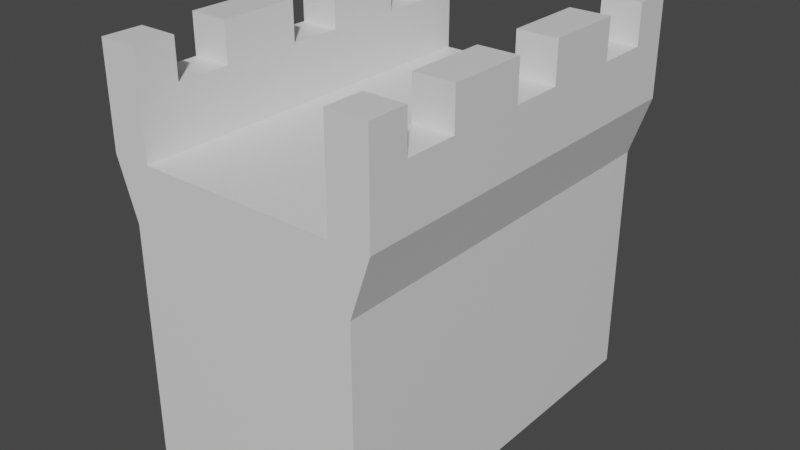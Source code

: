 # Source: Castle_Wall.blend  (saved by Blender 2.93.20; exported with 4.5.12 LTS)
import bpy
from mathutils import Matrix  # noqa: F401  (used for matrix-valued properties, if any)

bpy.ops.wm.read_factory_settings(use_empty=True)
scene = bpy.context.scene
scene.name = 'Scene'

# ---- collections
col_collection = bpy.data.collections.new('Collection'); scene.collection.children.link(col_collection)

# ---- materials (node trees are filled in below, after node groups)
mat_material = bpy.data.materials.new('Material')
mat_material.alpha_threshold = 0.0
mat_material.use_transparent_shadow = False
mat_material.line_color = (0.0, 0.0, 0.0, 1.0)

# ---- material node trees
mat_material.use_nodes = True; mat_material.node_tree.nodes.clear()
_N = mat_material.node_tree.nodes; _L = mat_material.node_tree.links
n0 = _N.new('ShaderNodeOutputMaterial'); n0.name = 'Material Output'; n0.location = (300, 300)
n1 = _N.new('ShaderNodeBsdfPrincipled'); n1.name = 'Principled BSDF'; n1.location = (10, 300)
n1.distribution = 'GGX'
n1.subsurface_method = 'BURLEY'
n1.inputs[2].default_value = 0.4
n1.inputs[3].default_value = 1.45
n1.inputs[27].default_value = (0.0, 0.0, 0.0, 1.0)
n1.inputs[28].default_value = 1.0
_L.new(n1.outputs[0], n0.inputs[0])
n0.is_active_output = True

# ---- world
world_world = bpy.data.worlds.new('World'); scene.world = world_world
world_world.use_nodes = True; world_world.node_tree.nodes.clear()
_N = world_world.node_tree.nodes; _L = world_world.node_tree.links
n0 = _N.new('ShaderNodeOutputWorld'); n0.name = 'World Output'; n0.location = (300, 300)
n1 = _N.new('ShaderNodeBackground'); n1.name = 'Background'; n1.location = (10, 300)
n1.inputs[0].default_value = (0.05088, 0.05088, 0.05088, 1.0)
_L.new(n1.outputs[0], n0.inputs[0])
n0.is_active_output = True
world_world.color = (0.05088, 0.05088, 0.05088)
world_world.use_sun_shadow = False
world_world.sun_shadow_jitter_overblur = 0.0

# ---- meshes
me_cube = bpy.data.meshes.new('Cube')
me_cube.from_pydata([(0.6, 1.0, 0.2), (0.6, 1.0, -1.0), (0.6, -1.0, 0.2), (0.6, -1.0, -1.0), (-0.6, 1.0, 0.2), (-0.6, 1.0, -1.0), (-0.6, -1.0, 0.2), (-0.6, -1.0, -1.0), (0.5, 1.0, 0.5), (0.5, -1.0, 0.5), (-0.5, 1.0, 0.5), (-0.5, -1.0, 0.5), (-0.5, 1.0, 0.8), (-0.5, -1.0, 0.8), (0.7, 1.0, 0.5), (0.7, -1.0, 0.5), (-0.7, 1.0, 0.5), (-0.7, -1.0, 0.5), (-0.7, 1.0, 0.8), (-0.7, -1.0, 0.8), (0.5, 1.0, 0.8), (0.5, -1.0, 0.8), (0.7, 1.0, 0.8), (0.7, -1.0, 0.8), (-0.7, 0.8, 0.8), (-0.5, 0.8, 0.8), (0.5, 0.8, 0.8), (0.7, 0.8, 0.8), (0.5, -0.8, 0.8), (0.7, -0.8, 0.8), (-0.7, -0.8, 0.8), (-0.5, -0.8, 0.8), (-0.7, -0.5333, 0.8), (-0.5, -0.5333, 0.8), (0.5, -0.5333, 0.8), (0.7, -0.5333, 0.8), (-0.7, 0.5333, 0.8), (-0.5, 0.5333, 0.8), (0.5, 0.5333, 0.8), (0.7, 0.5333, 0.8), (0.5, -0.1333, 0.8), (0.7, -0.1333, 0.8), (-0.7, -0.1333, 0.8), (-0.5, -0.1333, 0.8), (-0.7, 0.1333, 0.8), (-0.5, 0.1333, 0.8), (0.5, 0.1333, 0.8), (0.7, 0.1333, 0.8), (-0.7, 1.0, 1.0), (-0.5, 1.0, 1.0), (-0.7, -1.0, 1.0), (-0.5, -1.0, 1.0), (-0.7, 0.8, 1.0), (-0.5, 0.8, 1.0), (0.5, -0.8, 1.0), (0.5, -1.0, 1.0), (0.7, -0.8, 1.0), (0.7, -1.0, 1.0), (0.7, 1.0, 1.0), (0.5, 1.0, 1.0), (0.5, 0.8, 1.0), (0.7, 0.8, 1.0), (-0.7, -0.8, 1.0), (-0.5, -0.8, 1.0), (0.5, -0.1333, 1.0), (0.5, -0.5333, 1.0), (0.7, -0.1333, 1.0), (0.7, -0.5333, 1.0), (-0.5, -0.5333, 1.0), (-0.7, -0.5333, 1.0), (-0.7, 0.1333, 1.0), (-0.7, 0.5333, 1.0), (-0.5, 0.1333, 1.0), (-0.5, 0.5333, 1.0), (0.5, 0.5333, 1.0), (0.7, 0.5333, 1.0), (-0.7, -0.1333, 1.0), (-0.5, -0.1333, 1.0), (0.5, 0.1333, 1.0), (0.7, 0.1333, 1.0)], [], [(6, 2, 9, 11), (3, 2, 6, 7), (7, 6, 4, 5), (5, 1, 3, 7), (1, 0, 2, 3), (5, 4, 0, 1), (8, 10, 11, 9), (34, 35, 67, 65), (8, 9, 21, 28, 34, 40, 46, 38, 26, 20), (0, 4, 10, 8), (2, 0, 14, 15), (4, 6, 17, 16), (9, 2, 15), (0, 8, 14), (10, 4, 16), (16, 17, 19, 30, 32, 42, 44, 36, 24, 18), (6, 11, 17), (10, 16, 18, 12), (11, 10, 12, 25, 37, 45, 43, 33, 31, 13), (17, 11, 13, 19), (41, 40, 64, 66), (9, 15, 23, 21), (14, 8, 20, 22), (15, 14, 22, 27, 39, 47, 41, 35, 29, 23), (20, 26, 60, 59), (37, 25, 24, 36), (35, 41, 66, 67), (34, 28, 29, 35), (25, 12, 49, 53), (31, 33, 32, 30), (26, 38, 39, 27), (43, 42, 76, 77), (40, 34, 65, 64), (46, 40, 41, 47), (33, 43, 77, 68), (43, 45, 44, 42), (53, 49, 48, 52), (54, 55, 57, 56), (59, 60, 61, 58), (51, 63, 62, 50), (64, 65, 67, 66), (72, 73, 71, 70), (68, 77, 76, 69), (74, 78, 79, 75), (12, 18, 48, 49), (27, 22, 58, 61), (32, 33, 68, 69), (19, 13, 51, 50), (26, 27, 61, 60), (36, 44, 70, 71), (24, 25, 53, 52), (38, 46, 78, 74), (28, 21, 55, 54), (45, 37, 73, 72), (47, 39, 75, 79), (23, 29, 56, 57), (46, 47, 79, 78), (21, 23, 57, 55), (30, 19, 50, 62), (44, 45, 72, 70), (22, 20, 59, 58), (39, 38, 74, 75), (13, 31, 63, 51), (37, 36, 71, 73), (31, 30, 62, 63), (18, 24, 52, 48), (29, 28, 54, 56), (42, 32, 69, 76)])
_uv = me_cube.uv_layers.new(name='UVMap')
_uv.uv.foreach_set('vector', [0.625, 1.0, 0.625, 0.75, 0.625, 0.75, 0.625, 1.0, 0.375, 0.75, 0.625, 0.75, 0.625, 1.0, 0.375, 1.0, 0.375, 0.0, 0.625, 0.0, 0.625, 0.25, 0.375, 0.25, 0.125, 0.5, 0.375, 0.5, 0.375, 0.75, 0.125, 0.75, 0.375, 0.5, 0.625, 0.5, 0.625, 0.75, 0.375, 0.75, 0.375, 0.25, 0.625, 0.25, 0.625, 0.5, 0.375, 0.5, 0.625, 0.5, 0.875, 0.5, 0.875, 0.75, 0.625, 0.75, 0.625, 0.7416, 0.625, 0.7416, 0.625, 0.7416, 0.625, 0.7416, 0.625, 0.5, 0.625, 0.75, 0.625, 0.75, 0.625, 0.7475, 0.625, 0.7416, 0.625, 0.7375, 0.625, 0.7346, 0.625, 0.7295, 0.625, 0.7246, 0.625, 0.5, 0.625, 0.5, 0.625, 0.25, 0.625, 0.25, 0.625, 0.5, 0.625, 0.75, 0.625, 0.5, 0.625, 0.5, 0.625, 0.75, 0.625, 0.25, 0.625, 0.0, 0.625, 0.0, 0.625, 0.25, 0.625, 0.75, 0.625, 0.75, 0.625, 0.75, 0.625, 0.5, 0.625, 0.5, 0.625, 0.5, 0.625, 0.25, 0.625, 0.25, 0.625, 0.25, 0.625, 0.25, 0.625, 0.0, 0.625, 0.0, 0.625, 0.002129, 0.625, 0.0081, 0.625, 0.01239, 0.625, 0.01532, 0.625, 0.01957, 0.625, 0.02495, 0.625, 0.25, 0.625, 1.0, 0.625, 1.0, 0.625, 1.0, 0.625, 0.25, 0.625, 0.25, 0.625, 0.25, 0.625, 0.25, 0.875, 0.75, 0.875, 0.5, 0.875, 0.5, 0.875, 0.725, 0.875, 0.7303, 0.875, 0.7347, 0.875, 0.7376, 0.875, 0.7419, 0.875, 0.7478, 0.875, 0.75, 0.625, 1.0, 0.625, 1.0, 0.625, 1.0, 0.625, 1.0, 0.625, 0.7375, 0.625, 0.7375, 0.625, 0.7375, 0.625, 0.7375, 0.625, 0.75, 0.625, 0.75, 0.625, 0.75, 0.625, 0.75, 0.625, 0.5, 0.625, 0.5, 0.625, 0.5, 0.625, 0.5, 0.625, 0.75, 0.625, 0.5, 0.625, 0.5, 0.625, 0.7245, 0.625, 0.7293, 0.625, 0.7346, 0.625, 0.7375, 0.625, 0.7416, 0.625, 0.7475, 0.625, 0.75, 0.625, 0.5, 0.625, 0.7246, 0.625, 0.7246, 0.625, 0.5, 0.875, 0.7303, 0.875, 0.725, 0.875, 0.7251, 0.875, 0.7304, 0.625, 0.7416, 0.625, 0.7375, 0.625, 0.7375, 0.625, 0.7416, 0.625, 0.7416, 0.625, 0.7475, 0.625, 0.7475, 0.625, 0.7416, 0.875, 0.725, 0.875, 0.5, 0.875, 0.5, 0.875, 0.725, 0.875, 0.7478, 0.875, 0.7419, 0.875, 0.7419, 0.875, 0.7479, 0.625, 0.7246, 0.625, 0.7295, 0.625, 0.7293, 0.625, 0.7245, 0.875, 0.7376, 0.875, 0.7376, 0.875, 0.7376, 0.875, 0.7376, 0.625, 0.7375, 0.625, 0.7416, 0.625, 0.7416, 0.625, 0.7375, 0.625, 0.7346, 0.625, 0.7375, 0.625, 0.7375, 0.625, 0.7346, 0.875, 0.7419, 0.875, 0.7376, 0.875, 0.7376, 0.875, 0.7419, 0.875, 0.7376, 0.875, 0.7347, 0.875, 0.7347, 0.875, 0.7376, 0.875, 0.725, 0.875, 0.5, 0.875, 0.5, 0.875, 0.7251, 0.625, 0.7475, 0.625, 0.75, 0.625, 0.75, 0.625, 0.7475, 0.625, 0.5, 0.625, 0.7246, 0.625, 0.7245, 0.625, 0.5, 0.875, 0.75, 0.875, 0.7478, 0.875, 0.7479, 0.875, 0.75, 0.625, 0.7375, 0.625, 0.7416, 0.625, 0.7416, 0.625, 0.7375, 0.875, 0.7347, 0.875, 0.7303, 0.875, 0.7304, 0.875, 0.7347, 0.875, 0.7419, 0.875, 0.7376, 0.875, 0.7376, 0.875, 0.7419, 0.625, 0.7295, 0.625, 0.7346, 0.625, 0.7346, 0.625, 0.7293, 0.625, 0.25, 0.625, 0.25, 0.625, 0.25, 0.625, 0.25, 0.625, 0.7245, 0.625, 0.5, 0.625, 0.5, 0.625, 0.7245, 0.875, 0.7419, 0.875, 0.7419, 0.875, 0.7419, 0.875, 0.7419, 0.625, 1.0, 0.625, 1.0, 0.625, 1.0, 0.625, 1.0, 0.625, 0.7246, 0.625, 0.7245, 0.625, 0.7245, 0.625, 0.7246, 0.625, 0.01957, 0.625, 0.01532, 0.625, 0.01532, 0.625, 0.01957, 0.875, 0.7251, 0.875, 0.725, 0.875, 0.725, 0.875, 0.7251, 0.625, 0.7295, 0.625, 0.7346, 0.625, 0.7346, 0.625, 0.7295, 0.625, 0.7475, 0.625, 0.75, 0.625, 0.75, 0.625, 0.7475, 0.875, 0.7347, 0.875, 0.7303, 0.875, 0.7303, 0.875, 0.7347, 0.625, 0.7346, 0.625, 0.7293, 0.625, 0.7293, 0.625, 0.7346, 0.625, 0.75, 0.625, 0.7475, 0.625, 0.7475, 0.625, 0.75, 0.625, 0.7346, 0.625, 0.7346, 0.625, 0.7346, 0.625, 0.7346, 0.625, 0.75, 0.625, 0.75, 0.625, 0.75, 0.625, 0.75, 0.625, 0.002129, 0.625, 0.0, 0.625, 0.0, 0.625, 0.002129, 0.875, 0.7347, 0.875, 0.7347, 0.875, 0.7347, 0.875, 0.7347, 0.625, 0.5, 0.625, 0.5, 0.625, 0.5, 0.625, 0.5, 0.625, 0.7293, 0.625, 0.7295, 0.625, 0.7295, 0.625, 0.7293, 0.875, 0.75, 0.875, 0.7478, 0.875, 0.7478, 0.875, 0.75, 0.875, 0.7303, 0.875, 0.7304, 0.875, 0.7304, 0.875, 0.7303, 0.875, 0.7478, 0.875, 0.7479, 0.875, 0.7479, 0.875, 0.7478, 0.625, 0.25, 0.625, 0.02495, 0.625, 0.02495, 0.625, 0.25, 0.625, 0.7475, 0.625, 0.7475, 0.625, 0.7475, 0.625, 0.7475, 0.625, 0.01239, 0.625, 0.0081, 0.625, 0.0081, 0.625, 0.01239])
me_cube.materials.append(mat_material)
me_cube.use_remesh_preserve_volume = False
me_cube.use_remesh_preserve_attributes = False
me_cube.use_mirror_vertex_groups = False
me_cube.update()

# ---- objects
ob_cube = bpy.data.objects.new('Cube', me_cube)

# ---- transforms, parenting, visibility, modifiers, constraints
ob_cube.location = (0.0, 0.0, 0.0)
ob_cube.lock_rotations_4d = False
ob_cube.empty_display_type = 'ARROWS'
ob_cube.lineart.crease_threshold = 0.0

# ---- collection membership
col_collection.objects.link(ob_cube)

# ---- scene / render settings (as saved in the file)
scene.frame_start = 1; scene.frame_end = 250; scene.frame_set(1)
scene.render.engine = 'BLENDER_EEVEE_NEXT'
scene.cycles.use_denoising = False
scene.cycles.samples = 128
scene.cycles.sampling_pattern = 'TABULATED_SOBOL'
scene.cycles.use_adaptive_sampling = False
scene.cycles.use_light_tree = False
scene.view_settings.view_transform = 'Filmic'
bpy.context.view_layer.update()

# ---- added for rendering (the .blend has no active camera and no usable light): camera, sun
cam_auto = bpy.data.cameras.new('AutoCamera')
cam_auto.lens = 50.0
cam_auto.sensor_width = 36.0
cam_auto.clip_end = 1000.0
ob_auto_camera = bpy.data.objects.new('AutoCamera', cam_auto)
scene.collection.objects.link(ob_auto_camera)
ob_auto_camera.location = (2.91996, -3.50395, 2.33597)
ob_auto_camera.rotation_euler = (1.09748, -7.21219e-08, 0.694738)
scene.camera = ob_auto_camera
light_auto_sun = bpy.data.lights.new('AutoSun', 'SUN')
light_auto_sun.energy = 3.0
light_auto_sun.angle = 0.0523599
ob_auto_sun = bpy.data.objects.new('AutoSun', light_auto_sun)
scene.collection.objects.link(ob_auto_sun)
ob_auto_sun.rotation_euler = (0.872665, 0.174533, 0.523599)
bpy.context.view_layer.update()
